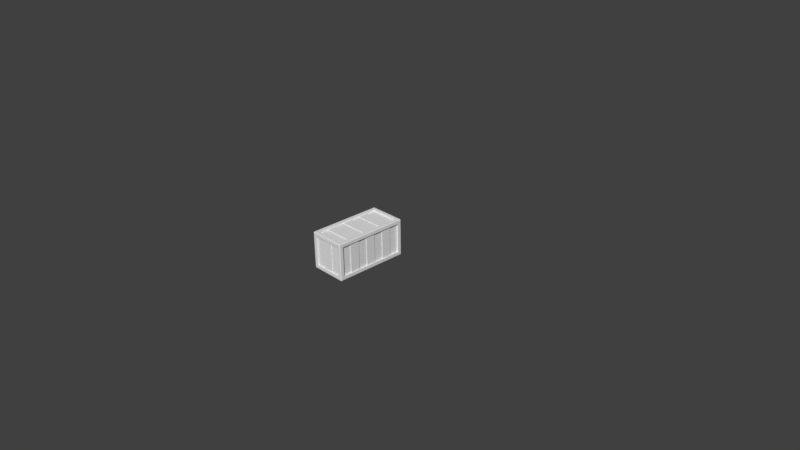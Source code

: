 # Source: cartModuleCrate1x2.blend  (saved by Blender 2.79.0; exported with 4.5.12 LTS)
import bpy
from mathutils import Matrix  # noqa: F401  (used for matrix-valued properties, if any)

bpy.ops.wm.read_factory_settings(use_empty=True)
scene = bpy.context.scene
scene.name = 'Scene'

# ---- collections
col_collection_1 = bpy.data.collections.new('Collection 1'); scene.collection.children.link(col_collection_1)

# ---- world
world_world = bpy.data.worlds.new('World'); scene.world = world_world
world_world.color = (0.05088, 0.05088, 0.05088)
world_world.use_sun_shadow = False
world_world.sun_shadow_jitter_overblur = 0.0
world_world.cycles.sampling_method = 'MANUAL'

# ---- cameras
cam_camera = bpy.data.cameras.new('Camera')
cam_camera.clip_end = 100.0
cam_camera.lens = 35.0
cam_camera.sensor_width = 32.0
cam_camera.sensor_height = 18.0
cam_camera.ortho_scale = 7.314
cam_camera.dof.focus_distance = 0.0

# ---- meshes
me_cube = bpy.data.meshes.new('Cube')
me_cube.from_pydata([(-0.25, -0.7, 0.45), (-0.25, 0.2, 0.45), (-0.25, 0.2, 0.05), (-0.2, 0.25, 0.45), (0.2, 0.25, 0.45), (0.2, 0.25, 0.05), (-0.2, 0.25, 0.05), (0.25, -0.7, 0.45), (0.25, -0.7, 0.05), (0.2, -0.75, 0.45), (-0.2, -0.75, 0.45), (-0.2, -0.75, 0.05), (0.2, -0.75, 0.05), (-0.2, 0.2, 0.0), (0.2, 0.2, 0.0), (0.2, -0.7, 0.5), (-0.2, 0.2, 0.5), (-0.2267, -0.7, 0.45), (-0.2267, 0.2, 0.45), (-0.2267, 0.2, 0.05), (-0.2267, -0.7, 0.05), (-0.2363, -0.5714, 0.45), (-0.2267, -0.4429, 0.45), (-0.2363, -0.3143, 0.45), (-0.2363, -0.1857, 0.45), (-0.2267, -0.05714, 0.45), (-0.2363, 0.07143, 0.45), (-0.2363, 0.07143, 0.05), (-0.2267, -0.05714, 0.05), (-0.2363, -0.1857, 0.05), (-0.2363, -0.3143, 0.05), (-0.2267, -0.4429, 0.05), (-0.2363, -0.5714, 0.05), (-0.2267, 0.07143, 0.45), (-0.2267, 0.07143, 0.05), (-0.2363, -0.05714, 0.45), (-0.2363, -0.05714, 0.05), (-0.2267, -0.1857, 0.45), (-0.2267, -0.1857, 0.05), (-0.2267, -0.3143, 0.45), (-0.2267, -0.3143, 0.05), (-0.2363, -0.4429, 0.45), (-0.2363, -0.4429, 0.05), (-0.2267, -0.5714, 0.05), (-0.2267, -0.5714, 0.45), (-0.2249, -0.7, 0.45), (-0.2249, 0.2, 0.45), (-0.2249, 0.2, 0.05), (-0.2249, -0.7, 0.05), (-0.25, -0.7, 0.05), (0.25, 0.2, 0.45), (0.25, 0.2, 0.05), (0.2267, 0.2, 0.45), (0.2267, -0.7, 0.45), (0.2267, -0.7, 0.05), (0.2267, 0.2, 0.05), (0.2363, 0.07143, 0.45), (0.2267, -0.05714, 0.45), (0.2363, -0.1857, 0.45), (0.2363, -0.3143, 0.45), (0.2267, -0.4429, 0.45), (0.2363, -0.5714, 0.45), (0.2363, -0.5714, 0.05), (0.2267, -0.4429, 0.05), (0.2363, -0.3143, 0.05), (0.2363, -0.1857, 0.05), (0.2267, -0.05714, 0.05), (0.2363, 0.07143, 0.05), (0.2267, -0.5714, 0.45), (0.2267, -0.5714, 0.05), (0.2363, -0.4429, 0.45), (0.2363, -0.4429, 0.05), (0.2267, -0.3143, 0.45), (0.2267, -0.3143, 0.05), (0.2267, -0.1857, 0.45), (0.2267, -0.1857, 0.05), (0.2363, -0.05714, 0.45), (0.2363, -0.05714, 0.05), (0.2267, 0.07143, 0.05), (0.2267, 0.07143, 0.45), (0.2249, 0.2, 0.45), (0.2249, -0.7, 0.45), (0.2249, -0.7, 0.05), (0.2249, 0.2, 0.05), (0.2, 0.2, 0.5), (-0.2, -0.7, 0.5), (0.2, -0.7, 0.4767), (0.2, 0.2, 0.4767), (-0.2, 0.2, 0.4767), (-0.2, -0.7, 0.4767), (0.2, -0.5714, 0.4863), (0.2, -0.4429, 0.4767), (0.2, -0.3143, 0.4863), (0.2, -0.1857, 0.4863), (0.2, -0.05714, 0.4767), (0.2, 0.07143, 0.4863), (-0.2, 0.07143, 0.4863), (-0.2, -0.05714, 0.4767), (-0.2, -0.1857, 0.4863), (-0.2, -0.3143, 0.4863), (-0.2, -0.4429, 0.4767), (-0.2, -0.5714, 0.4863), (0.2, 0.07143, 0.4767), (-0.2, 0.07143, 0.4767), (0.2, -0.05714, 0.4863), (-0.2, -0.05714, 0.4863), (0.2, -0.1857, 0.4767), (-0.2, -0.1857, 0.4767), (0.2, -0.3143, 0.4767), (-0.2, -0.3143, 0.4767), (0.2, -0.4429, 0.4863), (-0.2, -0.4429, 0.4863), (-0.2, -0.5714, 0.4767), (0.2, -0.5714, 0.4767), (0.2, -0.7, 0.4749), (0.2, 0.2, 0.4749), (-0.2, 0.2, 0.4749), (-0.2, -0.7, 0.4749), (0.2, -0.7, 0.0), (-0.2, -0.7, -5.96e-08), (0.2, 0.2, 0.0233), (0.2, -0.7, 0.0233), (-0.2, -0.7, 0.0233), (-0.2, 0.2, 0.0233), (0.2, 0.07143, 0.01372), (0.2, -0.05714, 0.0233), (0.2, -0.1857, 0.01372), (0.2, -0.3143, 0.01372), (0.2, -0.4429, 0.0233), (0.2, -0.5714, 0.01372), (-0.2, -0.5714, 0.01372), (-0.2, -0.4429, 0.0233), (-0.2, -0.3143, 0.01372), (-0.2, -0.1857, 0.01372), (-0.2, -0.05714, 0.0233), (-0.2, 0.07143, 0.01372), (0.2, -0.5714, 0.0233), (-0.2, -0.5714, 0.0233), (0.2, -0.4429, 0.01372), (-0.2, -0.4429, 0.01372), (0.2, -0.3143, 0.0233), (-0.2, -0.3143, 0.0233), (0.2, -0.1857, 0.0233), (-0.2, -0.1857, 0.0233), (0.2, -0.05714, 0.01372), (-0.2, -0.05714, 0.01372), (-0.2, 0.07143, 0.0233), (0.2, 0.07143, 0.0233), (0.2, 0.2, 0.02506), (0.2, -0.7, 0.02506), (-0.2, -0.7, 0.02506), (-0.2, 0.2, 0.02506), (-0.2, 0.231, 0.45), (0.2, 0.231, 0.45), (0.2, 0.231, 0.05), (-0.2, 0.231, 0.05), (-0.06667, 0.2379, 0.45), (0.06667, 0.2379, 0.45), (0.06667, 0.2379, 0.05), (-0.06667, 0.2379, 0.05), (0.06667, 0.231, 0.45), (0.06667, 0.231, 0.05), (-0.06667, 0.231, 0.05), (-0.06667, 0.231, 0.45), (-0.2, 0.2279, 0.45), (0.2, 0.2279, 0.45), (0.2, 0.2279, 0.05), (-0.2, 0.2279, 0.05), (0.2, -0.731, 0.45), (-0.2, -0.731, 0.45), (-0.2, -0.731, 0.05), (0.2, -0.731, 0.05), (0.06667, -0.7379, 0.45), (-0.06667, -0.7379, 0.45), (-0.06667, -0.7379, 0.05), (0.06667, -0.7379, 0.05), (-0.06667, -0.731, 0.45), (-0.06667, -0.731, 0.05), (0.06667, -0.731, 0.05), (0.06667, -0.731, 0.45), (0.2, -0.7279, 0.45), (-0.2, -0.7279, 0.45), (-0.2, -0.7279, 0.05), (0.2, -0.7279, 0.05), (-0.25, -0.7436, 0.006373), (-0.2436, -0.7436, -7.598e-09), (-0.2436, -0.75, 0.006373), (-0.2436, -0.75, 0.4936), (-0.2436, -0.7436, 0.5), (-0.25, -0.7436, 0.4936), (-0.2436, 0.25, 0.006373), (-0.2436, 0.2436, 0.0), (-0.25, 0.2436, 0.006373), (-0.2436, 0.2436, 0.5), (-0.2436, 0.25, 0.4936), (-0.25, 0.2436, 0.4936), (0.2436, -0.75, 0.006373), (0.2436, -0.7436, 0.0), (0.25, -0.7436, 0.006373), (0.2436, -0.7436, 0.5), (0.2436, -0.75, 0.4936), (0.25, -0.7436, 0.4936), (0.25, 0.2436, 0.006373), (0.2436, 0.2436, 0.0), (0.2436, 0.25, 0.006373), (0.2436, 0.2436, 0.5), (0.25, 0.2436, 0.4936), (0.2436, 0.25, 0.4936)], [], [(33, 18, 19, 34), (188, 199, 15, 85), (205, 193, 16, 84), (193, 188, 85, 16), (185, 191, 13, 119), (196, 200, 9, 12), (195, 192, 2, 1), (191, 203, 14, 13), (202, 206, 50, 51), (203, 197, 118, 14), (201, 198, 8, 7), (207, 204, 5, 4), (190, 194, 3, 6), (197, 185, 119, 118), (192, 184, 49, 2), (198, 202, 51, 8), (186, 196, 12, 11), (204, 190, 6, 5), (199, 205, 84, 15), (184, 189, 0, 49), (206, 201, 7, 50), (194, 207, 4, 3), (189, 195, 1, 0), (200, 187, 10, 9), (44, 21, 32, 43), (41, 22, 31, 42), (39, 23, 30, 40), (23, 24, 29, 30), (37, 25, 28, 38), (35, 26, 27, 36), (26, 33, 34, 27), (25, 35, 36, 28), (24, 37, 38, 29), (22, 39, 40, 31), (21, 41, 42, 32), (17, 44, 43, 20), (2, 49, 48, 47), (49, 0, 45, 48), (1, 2, 47, 46), (0, 1, 46, 45), (68, 53, 54, 69), (79, 56, 67, 78), (76, 57, 66, 77), (74, 58, 65, 75), (58, 59, 64, 65), (72, 60, 63, 73), (70, 61, 62, 71), (61, 68, 69, 62), (60, 70, 71, 63), (59, 72, 73, 64), (57, 74, 75, 66), (56, 76, 77, 67), (52, 79, 78, 55), (8, 51, 83, 82), (51, 50, 80, 83), (7, 8, 82, 81), (50, 7, 81, 80), (102, 87, 88, 103), (113, 90, 101, 112), (110, 91, 100, 111), (108, 92, 99, 109), (92, 93, 98, 99), (106, 94, 97, 107), (104, 95, 96, 105), (95, 102, 103, 96), (94, 104, 105, 97), (93, 106, 107, 98), (91, 108, 109, 100), (90, 110, 111, 101), (86, 113, 112, 89), (16, 85, 117, 116), (85, 15, 114, 117), (84, 16, 116, 115), (15, 84, 115, 114), (136, 121, 122, 137), (147, 124, 135, 146), (144, 125, 134, 145), (142, 126, 133, 143), (126, 127, 132, 133), (140, 128, 131, 141), (138, 129, 130, 139), (129, 136, 137, 130), (128, 138, 139, 131), (127, 140, 141, 132), (125, 142, 143, 134), (124, 144, 145, 135), (120, 147, 146, 123), (119, 13, 151, 150), (13, 14, 148, 151), (118, 119, 150, 149), (14, 118, 149, 148), (160, 153, 154, 161), (163, 156, 159, 162), (156, 157, 158, 159), (157, 160, 161, 158), (152, 163, 162, 155), (4, 5, 166, 165), (3, 4, 165, 164), (5, 6, 167, 166), (6, 3, 164, 167), (176, 169, 170, 177), (179, 172, 175, 178), (172, 173, 174, 175), (173, 176, 177, 174), (168, 179, 178, 171), (10, 11, 182, 181), (9, 10, 181, 180), (11, 12, 183, 182), (12, 9, 180, 183), (184, 185, 186), (187, 188, 189), (190, 191, 192), (193, 194, 195), (196, 197, 198), (199, 200, 201), (202, 203, 204), (205, 206, 207), (186, 187, 189, 184), (188, 193, 195, 189), (194, 190, 192, 195), (191, 185, 184, 192), (193, 205, 207, 194), (206, 202, 204, 207), (203, 191, 190, 204), (205, 199, 201, 206), (200, 196, 198, 201), (197, 203, 202, 198), (199, 188, 187, 200), (185, 197, 196, 186), (187, 186, 11, 10)])
me_cube.use_remesh_preserve_volume = False
me_cube.use_remesh_preserve_attributes = False
me_cube.use_mirror_vertex_groups = False
me_cube.update()

# ---- objects
ob_cube = bpy.data.objects.new('Cube', me_cube)
ob_camera = bpy.data.objects.new('Camera', cam_camera)

# ---- transforms, parenting, visibility, modifiers, constraints
ob_cube.location = (0.0, 0.0, 0.0)
ob_cube.lineart.crease_threshold = 0.0
ob_camera.location = (7.481, -6.508, 5.344)
ob_camera.rotation_euler = (1.109, 0.01082, 0.8149)
ob_camera.lock_rotations_4d = False
ob_camera.empty_display_type = 'ARROWS'
ob_camera.color = (0.0, 0.0, 0.0, 0.0)
ob_camera.display_type = 'WIRE'
ob_camera.lineart.crease_threshold = 0.0

# ---- collection membership
col_collection_1.objects.link(ob_cube)
col_collection_1.objects.link(ob_camera)

# ---- scene / render settings (as saved in the file)
scene.camera = ob_camera
scene.frame_start = 1; scene.frame_end = 250; scene.frame_set(1)
scene.render.engine = 'CYCLES'
scene.render.resolution_percentage = 50
scene.render.dither_intensity = 0.0
scene.cycles.use_denoising = False
scene.cycles.samples = 128
scene.cycles.sampling_pattern = 'TABULATED_SOBOL'
scene.cycles.use_adaptive_sampling = False
scene.cycles.use_light_tree = False
scene.cycles.blur_glossy = 0.0
scene.cycles.sample_clamp_indirect = 0.0
scene.view_settings.view_transform = 'Standard'
bpy.context.view_layer.update()

# ---- added for rendering (the .blend has no usable light): sun
light_auto_sun = bpy.data.lights.new('AutoSun', 'SUN')
light_auto_sun.energy = 3.0
light_auto_sun.angle = 0.0523599
ob_auto_sun = bpy.data.objects.new('AutoSun', light_auto_sun)
scene.collection.objects.link(ob_auto_sun)
ob_auto_sun.rotation_euler = (0.872665, 0.174533, 0.523599)
bpy.context.view_layer.update()
